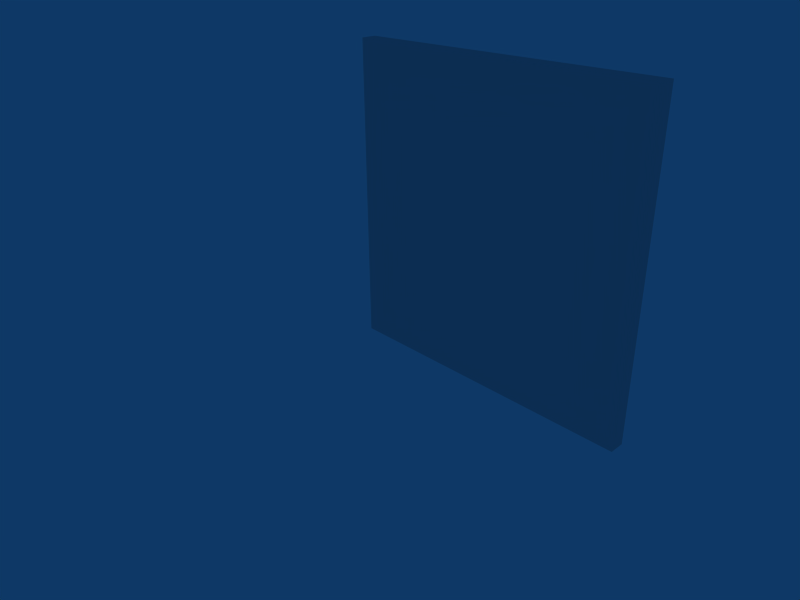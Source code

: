 # Source: Metal01.blend  (saved by Blender 2.41.0; exported with 4.5.12 LTS)
import bpy
from mathutils import Matrix  # noqa: F401  (used for matrix-valued properties, if any)

bpy.ops.wm.read_factory_settings(use_empty=True)
scene = bpy.context.scene
scene.name = 'Scene'

# ---- collections
col_collection_1 = bpy.data.collections.new('Collection 1'); scene.collection.children.link(col_collection_1)
col_collection_6 = bpy.data.collections.new('Collection 6'); scene.collection.children.link(col_collection_6)
col_collection_6.hide_render = True
col_collection_6.hide_viewport = True

# ---- materials (node trees are filled in below, after node groups)
mat_material = bpy.data.materials.new('Material')
mat_material.alpha_threshold = 0.0
mat_material.roughness = 0.5
mat_material.line_color = (0.0, 0.0, 0.0, 1.0)

# ---- material node trees

# ---- world
world_world = bpy.data.worlds.new('World'); scene.world = world_world
world_world.color = (0.05656, 0.2208, 0.4)
world_world.use_sun_shadow = False
world_world.sun_shadow_jitter_overblur = 0.0
world_world.cycles.sampling_method = 'MANUAL'
world_world.cycles.sample_map_resolution = 256

# ---- cameras
cam_camera = bpy.data.cameras.new('Camera')
cam_camera.passepartout_alpha = 0.2
cam_camera.clip_end = 100.0
cam_camera.lens = 35.0
cam_camera.ortho_scale = 7.314
cam_camera.show_passepartout = False
cam_camera.show_safe_areas = True
cam_camera.dof.focus_distance = 0.0
cam_camera.dof.aperture_fstop = 128.0

# ---- lights
light_spot = bpy.data.lights.new('Spot', 'POINT')
light_spot.transmission_factor = 0.0
light_spot.cutoff_distance = 30.0
light_spot.energy = 100.0
light_spot.shadow_buffer_clip_start = 1.001
light_spot.shadow_soft_size = 1.0
light_spot.shadow_maximum_resolution = 0.006
light_spot.use_absolute_resolution = True
light_spot.cycles.use_multiple_importance_sampling = False

# ---- meshes
me_cube = bpy.data.meshes.new('Cube')
me_cube.from_pydata([(4.0, 0.1, 0.0), (4.0, -0.1, 0.0), (-1.192e-07, -0.1, 0.0), (3.576e-07, 0.1, 0.0), (4.0, 0.1, 4.0), (4.0, -0.1, 4.0), (-3.576e-07, -0.1, 4.0), (5.96e-08, 0.1, 4.0)], [], [(0, 1, 2, 3), (4, 7, 6, 5), (0, 4, 5, 1), (1, 5, 6, 2), (2, 6, 7, 3), (4, 0, 3, 7)])
_uv = me_cube.uv_layers.new(name='UVMap')
_uv.uv.foreach_set('vector', [1.0, 0.7751, 0.9977, 0.8756, 0.5051, 0.8719, 0.5061, 0.7732, 0.7965, 0.5134, 0.7992, 0.9958, 0.705, 0.9964, 0.7022, 0.5139, 0.695, 1.001, 0.695, 0.5185, 0.7893, 0.5185, 0.7893, 1.001, 0.5062, 0.9974, 0.5062, 0.5074, 0.9963, 0.5074, 0.9963, 0.9974, 0.695, 1.001, 0.695, 0.5185, 0.7893, 0.5185, 0.7893, 1.001, 0.5062, 0.9974, 0.5062, 0.5074, 0.9963, 0.5074, 0.9963, 0.9974])
_ca = me_cube.color_attributes.new('Col', 'BYTE_COLOR', 'CORNER')
_ca.data.foreach_set('color', [1.0, 1.0, 1.0, 1.0, 1.0, 1.0, 1.0, 1.0, 1.0, 1.0, 1.0, 1.0, 1.0, 1.0, 1.0, 1.0, 1.0, 1.0, 1.0, 1.0, 1.0, 1.0, 1.0, 1.0, 1.0, 1.0, 1.0, 1.0, 1.0, 1.0, 1.0, 1.0, 1.0, 1.0, 1.0, 1.0, 1.0, 1.0, 1.0, 1.0, 1.0, 1.0, 1.0, 1.0, 1.0, 1.0, 1.0, 1.0, 1.0, 1.0, 1.0, 1.0, 1.0, 1.0, 1.0, 1.0, 1.0, 1.0, 1.0, 1.0, 1.0, 1.0, 1.0, 1.0, 1.0, 1.0, 1.0, 1.0, 1.0, 1.0, 1.0, 1.0, 1.0, 1.0, 1.0, 1.0, 1.0, 1.0, 1.0, 1.0, 1.0, 1.0, 1.0, 1.0, 1.0, 1.0, 1.0, 1.0, 1.0, 1.0, 1.0, 1.0, 1.0, 1.0, 1.0, 1.0])
me_cube.materials.append(mat_material)
me_cube.use_remesh_preserve_volume = False
me_cube.use_remesh_preserve_attributes = False
me_cube.use_mirror_vertex_groups = False
me_cube.update()

# ---- objects
ob_cube = bpy.data.objects.new('Cube', me_cube)
ob_lamp = bpy.data.objects.new('Lamp', light_spot)
ob_camera = bpy.data.objects.new('Camera', cam_camera)

# ---- transforms, parenting, visibility, modifiers, constraints
ob_cube.location = (0.0, 0.0, 0.0)
ob_cube.lock_rotations_4d = False
ob_cube.empty_display_type = 'ARROWS'
ob_cube.color = (0.0, 0.0, 0.0, 1.0)
ob_cube.lineart.crease_threshold = 0.0
ob_lamp.location = (4.076, 1.005, 5.904)
ob_lamp.rotation_euler = (0.6503, 0.05522, 1.866)
ob_lamp.lock_rotations_4d = False
ob_lamp.empty_display_type = 'ARROWS'
ob_lamp.color = (0.0, 0.0, 0.0, 0.0)
ob_lamp.lineart.crease_threshold = 0.0
ob_camera.location = (7.481, -6.508, 5.344)
ob_camera.rotation_euler = (1.109, 0.01082, 0.8149)
ob_camera.lock_rotations_4d = False
ob_camera.empty_display_type = 'ARROWS'
ob_camera.color = (0.0, 0.0, 0.0, 0.0)
ob_camera.display_type = 'WIRE'
ob_camera.lineart.crease_threshold = 0.0

# ---- collection membership
col_collection_1.objects.link(ob_cube)
col_collection_6.objects.link(ob_lamp)
col_collection_6.objects.link(ob_camera)

# ---- scene / render settings (as saved in the file)
scene.camera = ob_camera
scene.frame_start = 1; scene.frame_end = 250; scene.frame_set(1)
scene.render.engine = 'BLENDER_EEVEE_NEXT'
scene.render.image_settings.file_format = 'JPEG'
scene.render.image_settings.color_mode = 'RGB'
scene.render.image_settings.compression = 90
scene.render.resolution_x = 800
scene.render.resolution_y = 600
scene.render.pixel_aspect_x = 100.0
scene.render.pixel_aspect_y = 100.0
scene.render.fps = 25
scene.render.dither_intensity = 0.0
scene.render.use_compositing = False
scene.render.use_sequencer = False
scene.render.bake_bias = 0.0
scene.render.use_stamp_time = False
scene.render.use_stamp_date = False
scene.render.use_stamp_frame = False
scene.render.use_stamp_camera = False
scene.render.use_stamp_scene = False
scene.render.use_stamp_filename = False
scene.render.use_stamp_render_time = False
scene.render.stamp_font_size = 0
scene.cycles.use_denoising = False
scene.cycles.samples = 10
scene.cycles.sampling_pattern = 'TABULATED_SOBOL'
scene.cycles.light_sampling_threshold = 0.0
scene.cycles.use_adaptive_sampling = False
scene.cycles.use_light_tree = False
scene.cycles.blur_glossy = 0.0
scene.cycles.volume_bounces = 1
scene.cycles.pixel_filter_type = 'GAUSSIAN'
scene.cycles.sample_clamp_indirect = 0.0
scene.view_settings.view_transform = 'Raw'
bpy.context.view_layer.update()
